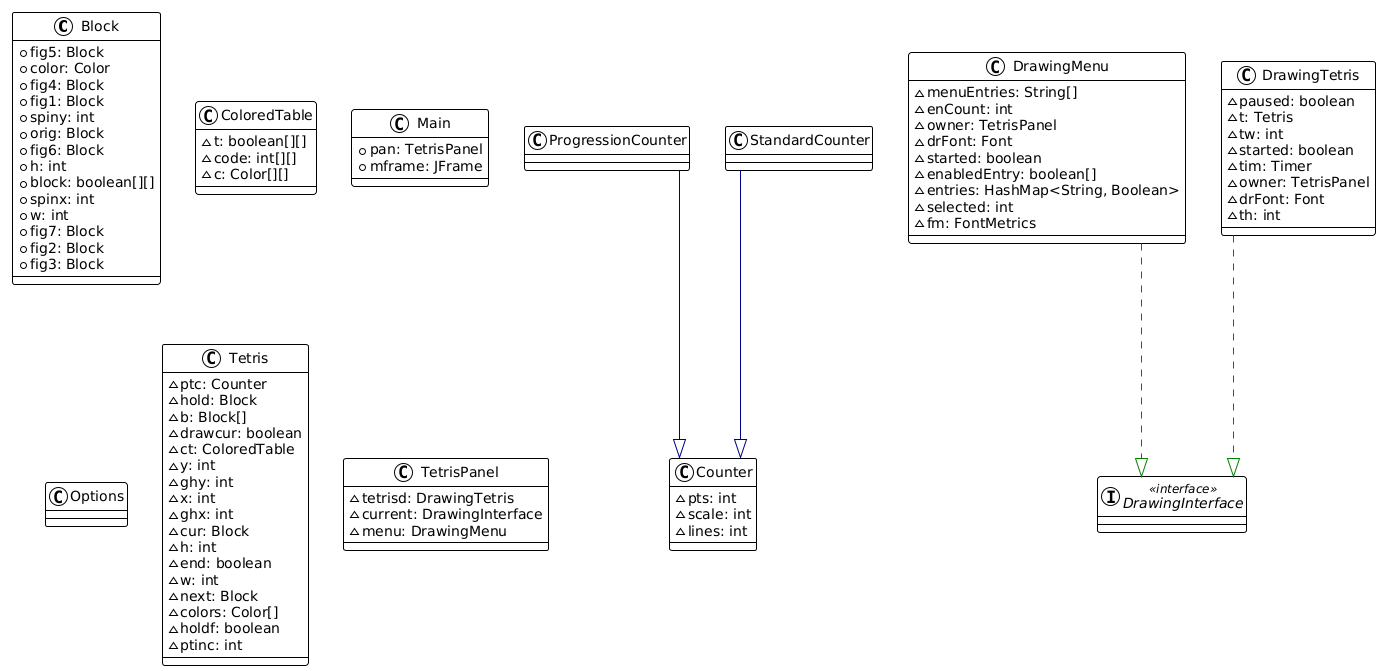

The diagram above was rendered by PlantUML. Its source (embedded in the PNG):
@startuml
!theme plain
top to bottom direction
skinparam linetype ortho

class Block {
  + fig5: Block
  + color: Color
  + fig4: Block
  + fig1: Block
  + spiny: int
  + orig: Block
  + fig6: Block
  + h: int
  + block: boolean[][]
  + spinx: int
  + w: int
  + fig7: Block
  + fig2: Block
  + fig3: Block
}
class ColoredTable {
  ~ t: boolean[][]
  ~ code: int[][]
  ~ c: Color[][]
}
class Counter {
  ~ pts: int
  ~ scale: int
  ~ lines: int
}
interface DrawingInterface << interface >>
class DrawingMenu {
  ~ menuEntries: String[]
  ~ enCount: int
  ~ owner: TetrisPanel
  ~ drFont: Font
  ~ started: boolean
  ~ enabledEntry: boolean[]
  ~ entries: HashMap<String, Boolean>
  ~ selected: int
  ~ fm: FontMetrics
}
class DrawingTetris {
  ~ paused: boolean
  ~ t: Tetris
  ~ tw: int
  ~ started: boolean
  ~ tim: Timer
  ~ owner: TetrisPanel
  ~ drFont: Font
  ~ th: int
}
class Main {
  + pan: TetrisPanel
  + mframe: JFrame
}
class Options
class ProgressionCounter
class StandardCounter
class Tetris {
  ~ ptc: Counter
  ~ hold: Block
  ~ b: Block[]
  ~ drawcur: boolean
  ~ ct: ColoredTable
  ~ y: int
  ~ ghy: int
  ~ x: int
  ~ ghx: int
  ~ cur: Block
  ~ h: int
  ~ end: boolean
  ~ w: int
  ~ next: Block
  ~ colors: Color[]
  ~ holdf: boolean
  ~ ptinc: int
}
class TetrisPanel {
  ~ tetrisd: DrawingTetris
  ~ current: DrawingInterface
  ~ menu: DrawingMenu
}

DrawingMenu         -[#008200,dashed]-^  DrawingInterface   
DrawingTetris       -[#008200,dashed]-^  DrawingInterface   
ProgressionCounter  -[#000082,plain]-^  Counter            
StandardCounter     -[#000082,plain]-^  Counter
@enduml